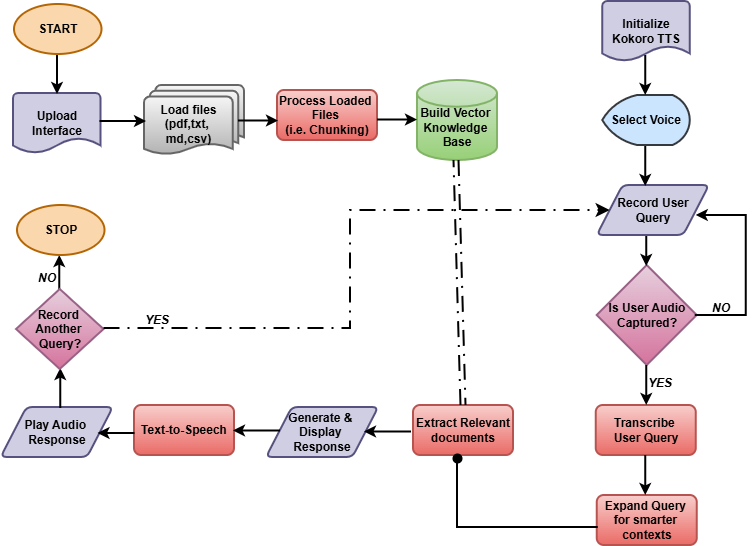

The diagram above was exported from draw.io. Its source (the exported page's mxGraphModel, read from the mxfile embedded in the PNG):
<mxGraphModel dx="1414" dy="841" grid="1" gridSize="10" guides="1" tooltips="1" connect="1" arrows="1" fold="1" page="1" pageScale="1" pageWidth="850" pageHeight="1100" math="0" shadow="0">
  <root>
    <mxCell id="0" />
    <mxCell id="1" parent="0" />
    <mxCell id="EvPcILgqK2qxKUzhHsUu-1" parent="1" style="shape=parallelogram;html=1;strokeWidth=2;perimeter=parallelogramPerimeter;whiteSpace=wrap;rounded=1;arcSize=12;size=0.23;fillColor=#d0cee2;strokeColor=#56517e;" value="&lt;b&gt;Record User&lt;/b&gt;&lt;div&gt;&lt;b&gt;Query&lt;/b&gt;&lt;/div&gt;" vertex="1">
      <mxGeometry height="50" width="112.25" x="619.75" y="230" as="geometry" />
    </mxCell>
    <mxCell id="EvPcILgqK2qxKUzhHsUu-2" parent="1" style="strokeWidth=2;html=1;shape=mxgraph.flowchart.start_1;whiteSpace=wrap;textShadow=0;labelBorderColor=none;labelBackgroundColor=none;fillColor=#fad7ac;strokeColor=#b46504;" value="&lt;b&gt;START&lt;/b&gt;" vertex="1">
      <mxGeometry height="50" width="87.5" x="37" y="49" as="geometry" />
    </mxCell>
    <mxCell id="EvPcILgqK2qxKUzhHsUu-5" parent="1" style="rounded=1;whiteSpace=wrap;html=1;absoluteArcSize=1;arcSize=14;strokeWidth=2;fillColor=#f8cecc;strokeColor=#b85450;gradientColor=#ea6b66;" value="&lt;b&gt;Process Loaded&amp;nbsp;&lt;/b&gt;&lt;div&gt;&lt;b&gt;Files&amp;nbsp;&lt;/b&gt;&lt;/div&gt;&lt;div&gt;&lt;b&gt;(i.e. Chunking)&lt;/b&gt;&lt;/div&gt;" vertex="1">
      <mxGeometry height="50" width="100" x="300" y="135" as="geometry" />
    </mxCell>
    <mxCell id="EvPcILgqK2qxKUzhHsUu-8" parent="1" style="strokeWidth=2;html=1;shape=mxgraph.flowchart.multi-document;whiteSpace=wrap;boundedLbl=1;fillColor=#f5f5f5;strokeColor=#666666;gradientColor=#b3b3b3;" value="&lt;b&gt;Load files (pdf,txt,&amp;nbsp;&lt;/b&gt;&lt;div&gt;&lt;b&gt;md,csv)&lt;/b&gt;&lt;/div&gt;" vertex="1">
      <mxGeometry height="70" width="100" x="167" y="130" as="geometry" />
    </mxCell>
    <mxCell id="EvPcILgqK2qxKUzhHsUu-9" parent="1" style="strokeWidth=2;html=1;shape=mxgraph.flowchart.database;whiteSpace=wrap;fillColor=#d5e8d4;strokeColor=#82b366;gradientColor=#97d077;" value="&lt;div&gt;&lt;b style=&quot;background-color: transparent; color: light-dark(rgb(0, 0, 0), rgb(255, 255, 255));&quot;&gt;&lt;br&gt;&lt;/b&gt;&lt;/div&gt;&lt;div&gt;&lt;b style=&quot;background-color: transparent; color: light-dark(rgb(0, 0, 0), rgb(255, 255, 255));&quot;&gt;Build Vector&amp;nbsp;&lt;/b&gt;&lt;/div&gt;&lt;div&gt;&lt;span style=&quot;&quot;&gt;&lt;b&gt;Knowledge&amp;nbsp;&lt;/b&gt;&lt;/span&gt;&lt;/div&gt;&lt;div&gt;&lt;span style=&quot;&quot;&gt;&lt;b&gt;Base&lt;/b&gt;&lt;/span&gt;&lt;/div&gt;" vertex="1">
      <mxGeometry height="80" width="80" x="440" y="125" as="geometry" />
    </mxCell>
    <mxCell id="EvPcILgqK2qxKUzhHsUu-11" parent="1" style="strokeWidth=2;html=1;shape=mxgraph.flowchart.display;whiteSpace=wrap;fillColor=#cce5ff;strokeColor=#36393d;" value="&lt;b&gt;Select Voice&lt;/b&gt;" vertex="1">
      <mxGeometry height="50" width="87.5" x="625.25" y="140" as="geometry" />
    </mxCell>
    <mxCell id="EvPcILgqK2qxKUzhHsUu-13" parent="1" style="strokeWidth=2;html=1;shape=mxgraph.flowchart.document2;whiteSpace=wrap;size=0.25;fillColor=#d0cee2;strokeColor=#56517e;" value="&lt;b&gt;Upload Interface&lt;/b&gt;" vertex="1">
      <mxGeometry height="60" width="87.5" x="36" y="138" as="geometry" />
    </mxCell>
    <mxCell id="EvPcILgqK2qxKUzhHsUu-14" parent="1" style="strokeWidth=2;html=1;shape=mxgraph.flowchart.document2;whiteSpace=wrap;size=0.25;fillColor=#d0cee2;strokeColor=#56517e;" value="&lt;b&gt;Initialize Kokoro TTS&lt;/b&gt;" vertex="1">
      <mxGeometry height="60" width="87.5" x="625.25" y="46" as="geometry" />
    </mxCell>
    <mxCell id="EvPcILgqK2qxKUzhHsUu-15" parent="1" style="strokeWidth=2;html=1;shape=mxgraph.flowchart.decision;whiteSpace=wrap;fillColor=#e6d0de;gradientColor=#d5739d;strokeColor=#996185;" value="&lt;b&gt;Is User Audio&lt;/b&gt;&lt;div&gt;&lt;b&gt;Captured?&lt;/b&gt;&lt;/div&gt;" vertex="1">
      <mxGeometry height="100" width="100" x="619.75" y="310" as="geometry" />
    </mxCell>
    <mxCell id="EvPcILgqK2qxKUzhHsUu-18" edge="1" parent="1" style="endArrow=classic;html=1;rounded=0;strokeWidth=2;" value="">
      <mxGeometry height="50" relative="1" width="50" as="geometry">
        <mxPoint x="768.75" y="260" as="sourcePoint" />
        <mxPoint x="718.75" y="260" as="targetPoint" />
      </mxGeometry>
    </mxCell>
    <mxCell id="EvPcILgqK2qxKUzhHsUu-19" parent="1" style="shape=partialRectangle;whiteSpace=wrap;html=1;top=0;left=0;fillColor=none;strokeWidth=2;" value="" vertex="1">
      <mxGeometry height="100" width="50" x="718.75" y="260" as="geometry" />
    </mxCell>
    <mxCell id="EvPcILgqK2qxKUzhHsUu-20" parent="1" style="rounded=1;whiteSpace=wrap;html=1;absoluteArcSize=1;arcSize=14;strokeWidth=2;fillColor=#f8cecc;strokeColor=#b85450;gradientColor=#ea6b66;" value="&lt;b&gt;Transcribe&amp;nbsp;&lt;/b&gt;&lt;div&gt;&lt;b&gt;User Query&lt;/b&gt;&lt;/div&gt;" vertex="1">
      <mxGeometry height="50" width="100" x="618.75" y="450" as="geometry" />
    </mxCell>
    <mxCell id="EvPcILgqK2qxKUzhHsUu-21" edge="1" parent="1" style="endArrow=classic;html=1;rounded=0;strokeWidth=2;" value="">
      <mxGeometry height="50" relative="1" width="50" as="geometry">
        <mxPoint x="669.25" y="410" as="sourcePoint" />
        <mxPoint x="669.25" y="450" as="targetPoint" />
      </mxGeometry>
    </mxCell>
    <mxCell id="EvPcILgqK2qxKUzhHsUu-23" parent="1" style="text;html=1;whiteSpace=wrap;strokeColor=none;fillColor=none;align=center;verticalAlign=middle;rounded=0;" value="&lt;b&gt;&lt;i&gt;YES&lt;/i&gt;&lt;/b&gt;" vertex="1">
      <mxGeometry height="30" width="60" x="653" y="413" as="geometry" />
    </mxCell>
    <mxCell id="EvPcILgqK2qxKUzhHsUu-24" parent="1" style="text;html=1;whiteSpace=wrap;strokeColor=none;fillColor=none;align=center;verticalAlign=middle;rounded=0;" value="&lt;b&gt;&lt;i&gt;NO&lt;/i&gt;&lt;/b&gt;" vertex="1">
      <mxGeometry height="30" width="60" x="714" y="338" as="geometry" />
    </mxCell>
    <mxCell id="EvPcILgqK2qxKUzhHsUu-25" parent="1" style="rounded=1;whiteSpace=wrap;html=1;absoluteArcSize=1;arcSize=14;strokeWidth=2;fillColor=#f8cecc;strokeColor=#b85450;gradientColor=#ea6b66;" value="&lt;b&gt;Expand Query&amp;nbsp;&lt;/b&gt;&lt;div&gt;&lt;b&gt;for smarter&amp;nbsp;&lt;/b&gt;&lt;/div&gt;&lt;div&gt;&lt;b style=&quot;background-color: transparent; color: light-dark(rgb(0, 0, 0), rgb(255, 255, 255));&quot;&gt;contexts&lt;/b&gt;&lt;/div&gt;" vertex="1">
      <mxGeometry height="50" width="100" x="619.75" y="540" as="geometry" />
    </mxCell>
    <mxCell id="EvPcILgqK2qxKUzhHsUu-26" edge="1" parent="1" style="endArrow=classic;html=1;rounded=0;strokeWidth=2;" value="">
      <mxGeometry height="50" relative="1" width="50" as="geometry">
        <mxPoint x="82.25999999999999" y="340" as="sourcePoint" />
        <mxPoint x="82.25999999999999" y="300" as="targetPoint" />
      </mxGeometry>
    </mxCell>
    <mxCell id="EvPcILgqK2qxKUzhHsUu-27" parent="1" style="rounded=1;whiteSpace=wrap;html=1;absoluteArcSize=1;arcSize=14;strokeWidth=2;fillColor=#f8cecc;strokeColor=#b85450;gradientColor=#ea6b66;" value="&lt;b&gt;Extract Relevant&lt;/b&gt;&lt;div&gt;&lt;b&gt;documents&lt;/b&gt;&lt;/div&gt;" vertex="1">
      <mxGeometry height="50" width="100" x="436" y="450" as="geometry" />
    </mxCell>
    <mxCell id="EvPcILgqK2qxKUzhHsUu-28" parent="1" style="shape=partialRectangle;whiteSpace=wrap;html=1;top=0;left=0;fillColor=none;direction=south;strokeWidth=2;perimeterSpacing=0;gradientColor=none;" value="" vertex="1">
      <mxGeometry height="70" width="139.75" x="480" y="502" as="geometry" />
    </mxCell>
    <mxCell id="EvPcILgqK2qxKUzhHsUu-30" parent="1" style="shape=waypoint;sketch=0;fillStyle=solid;size=6;pointerEvents=1;points=[];fillColor=none;resizable=0;rotatable=0;perimeter=centerPerimeter;snapToPoint=1;strokeWidth=3;" value="" vertex="1">
      <mxGeometry height="20" width="20" x="470" y="493" as="geometry" />
    </mxCell>
    <mxCell id="EvPcILgqK2qxKUzhHsUu-31" edge="1" parent="1" source="EvPcILgqK2qxKUzhHsUu-27" style="endArrow=none;html=1;rounded=0;exitX=0.5;exitY=0;exitDx=0;exitDy=0;strokeWidth=2;dashPattern=8 4 1 4;shape=link;dashed=1;" value="">
      <mxGeometry height="50" relative="1" width="50" as="geometry">
        <mxPoint x="480" y="440" as="sourcePoint" />
        <mxPoint x="479" y="205" as="targetPoint" />
      </mxGeometry>
    </mxCell>
    <mxCell id="EvPcILgqK2qxKUzhHsUu-32" edge="1" parent="1" style="endArrow=classic;html=1;rounded=0;strokeWidth=2;" value="">
      <mxGeometry height="50" relative="1" width="50" as="geometry">
        <mxPoint x="668.25" y="500" as="sourcePoint" />
        <mxPoint x="668.25" y="540" as="targetPoint" />
      </mxGeometry>
    </mxCell>
    <mxCell id="EvPcILgqK2qxKUzhHsUu-33" edge="1" parent="1" style="endArrow=classic;html=1;rounded=0;strokeWidth=2;" value="">
      <mxGeometry height="50" relative="1" width="50" as="geometry">
        <mxPoint x="669.25" y="281" as="sourcePoint" />
        <mxPoint x="669.25" y="311" as="targetPoint" />
      </mxGeometry>
    </mxCell>
    <mxCell id="EvPcILgqK2qxKUzhHsUu-34" edge="1" parent="1" style="endArrow=classic;html=1;rounded=0;strokeWidth=2;" value="">
      <mxGeometry height="50" relative="1" width="50" as="geometry">
        <mxPoint x="668.25" y="191" as="sourcePoint" />
        <mxPoint x="668.25" y="231" as="targetPoint" />
      </mxGeometry>
    </mxCell>
    <mxCell id="EvPcILgqK2qxKUzhHsUu-36" edge="1" parent="1" style="endArrow=classic;html=1;rounded=0;strokeWidth=2;" value="">
      <mxGeometry height="50" relative="1" width="50" as="geometry">
        <mxPoint x="668.25" y="100" as="sourcePoint" />
        <mxPoint x="668.25" y="140" as="targetPoint" />
      </mxGeometry>
    </mxCell>
    <mxCell id="EvPcILgqK2qxKUzhHsUu-37" edge="1" parent="1" style="endArrow=classic;html=1;rounded=0;strokeWidth=2;" value="">
      <mxGeometry height="50" relative="1" width="50" as="geometry">
        <mxPoint x="80" y="100" as="sourcePoint" />
        <mxPoint x="80" y="139" as="targetPoint" />
      </mxGeometry>
    </mxCell>
    <mxCell id="EvPcILgqK2qxKUzhHsUu-39" parent="1" style="rounded=1;whiteSpace=wrap;html=1;absoluteArcSize=1;arcSize=14;strokeWidth=2;fillColor=#f8cecc;strokeColor=#b85450;gradientColor=#ea6b66;" value="&lt;b&gt;Text-to-Speech&lt;/b&gt;" vertex="1">
      <mxGeometry height="50" width="100" x="157" y="450" as="geometry" />
    </mxCell>
    <mxCell id="EvPcILgqK2qxKUzhHsUu-40" parent="1" style="shape=parallelogram;html=1;strokeWidth=2;perimeter=parallelogramPerimeter;whiteSpace=wrap;rounded=1;arcSize=12;size=0.23;fillColor=#d0cee2;strokeColor=#56517e;" value="&lt;b&gt;Generate &amp;amp;&amp;nbsp;&lt;/b&gt;&lt;div&gt;&lt;b&gt;Display&amp;nbsp;&lt;/b&gt;&lt;/div&gt;&lt;div&gt;&lt;b&gt;Response&lt;/b&gt;&lt;/div&gt;" vertex="1">
      <mxGeometry height="50" width="112.25" x="289" y="452" as="geometry" />
    </mxCell>
    <mxCell id="EvPcILgqK2qxKUzhHsUu-41" parent="1" style="shape=parallelogram;html=1;strokeWidth=2;perimeter=parallelogramPerimeter;whiteSpace=wrap;rounded=1;arcSize=12;size=0.23;fillColor=#d0cee2;strokeColor=#56517e;" value="&lt;b&gt;Play Audio&amp;nbsp;&lt;/b&gt;&lt;div&gt;&lt;b&gt;Response&lt;/b&gt;&lt;/div&gt;" vertex="1">
      <mxGeometry height="50" width="112.25" x="23.629999999999995" y="452" as="geometry" />
    </mxCell>
    <mxCell id="EvPcILgqK2qxKUzhHsUu-42" parent="1" style="strokeWidth=2;html=1;shape=mxgraph.flowchart.start_1;whiteSpace=wrap;textShadow=0;labelBorderColor=none;labelBackgroundColor=none;fillColor=#fad7ac;strokeColor=#b46504;" value="&lt;b&gt;STOP&lt;/b&gt;" vertex="1">
      <mxGeometry height="50" width="87.5" x="40" y="250" as="geometry" />
    </mxCell>
    <mxCell id="EvPcILgqK2qxKUzhHsUu-43" edge="1" parent="1" style="endArrow=classic;html=1;rounded=0;strokeWidth=2;" value="">
      <mxGeometry height="50" relative="1" width="50" as="geometry">
        <mxPoint x="83.25999999999999" y="453" as="sourcePoint" />
        <mxPoint x="83.25999999999999" y="413" as="targetPoint" />
      </mxGeometry>
    </mxCell>
    <mxCell id="EvPcILgqK2qxKUzhHsUu-44" parent="1" style="strokeWidth=2;html=1;shape=mxgraph.flowchart.decision;whiteSpace=wrap;fillColor=#e6d0de;gradientColor=#d5739d;strokeColor=#996185;" value="&lt;b&gt;Record&amp;nbsp;&lt;/b&gt;&lt;div&gt;&lt;b&gt;Another&amp;nbsp;&lt;/b&gt;&lt;/div&gt;&lt;div&gt;&lt;b&gt;Query?&lt;/b&gt;&lt;/div&gt;" vertex="1">
      <mxGeometry height="80" width="87.5" x="39" y="334" as="geometry" />
    </mxCell>
    <mxCell id="EvPcILgqK2qxKUzhHsUu-45" parent="1" style="text;html=1;whiteSpace=wrap;strokeColor=none;fillColor=none;align=center;verticalAlign=middle;rounded=0;" value="&lt;b&gt;&lt;i&gt;NO&lt;/i&gt;&lt;/b&gt;" vertex="1">
      <mxGeometry height="30" width="60" x="40" y="308" as="geometry" />
    </mxCell>
    <mxCell id="EvPcILgqK2qxKUzhHsUu-46" edge="1" parent="1" style="edgeStyle=elbowEdgeStyle;elbow=horizontal;endArrow=classic;html=1;curved=0;rounded=0;endSize=8;startSize=8;strokeWidth=2;dashed=1;dashPattern=8 4 1 4;" target="EvPcILgqK2qxKUzhHsUu-1" value="">
      <mxGeometry height="50" relative="1" width="50" as="geometry">
        <mxPoint x="126.5" y="373" as="sourcePoint" />
        <mxPoint x="176.5" y="323" as="targetPoint" />
      </mxGeometry>
    </mxCell>
    <mxCell id="EvPcILgqK2qxKUzhHsUu-47" parent="1" style="text;html=1;whiteSpace=wrap;strokeColor=none;fillColor=none;align=center;verticalAlign=middle;rounded=0;" value="&lt;b&gt;&lt;i&gt;YES&lt;/i&gt;&lt;/b&gt;" vertex="1">
      <mxGeometry height="30" width="60" x="150" y="350" as="geometry" />
    </mxCell>
    <mxCell id="EvPcILgqK2qxKUzhHsUu-48" edge="1" parent="1" style="endArrow=classic;html=1;rounded=0;strokeWidth=2;" value="">
      <mxGeometry height="50" relative="1" width="50" as="geometry">
        <mxPoint x="157.5" y="478" as="sourcePoint" />
        <mxPoint x="120.5" y="478" as="targetPoint" />
      </mxGeometry>
    </mxCell>
    <mxCell id="EvPcILgqK2qxKUzhHsUu-49" edge="1" parent="1" style="endArrow=classic;html=1;rounded=0;strokeWidth=2;" value="">
      <mxGeometry height="50" relative="1" width="50" as="geometry">
        <mxPoint x="122.5" y="166" as="sourcePoint" />
        <mxPoint x="169" y="166" as="targetPoint" />
      </mxGeometry>
    </mxCell>
    <mxCell id="EvPcILgqK2qxKUzhHsUu-50" edge="1" parent="1" style="endArrow=classic;html=1;rounded=0;strokeWidth=2;" value="">
      <mxGeometry height="50" relative="1" width="50" as="geometry">
        <mxPoint x="261" y="165.5" as="sourcePoint" />
        <mxPoint x="301" y="165.5" as="targetPoint" />
      </mxGeometry>
    </mxCell>
    <mxCell id="EvPcILgqK2qxKUzhHsUu-51" edge="1" parent="1" style="endArrow=classic;html=1;rounded=0;strokeWidth=2;" value="">
      <mxGeometry height="50" relative="1" width="50" as="geometry">
        <mxPoint x="400" y="164.5" as="sourcePoint" />
        <mxPoint x="440" y="164.5" as="targetPoint" />
      </mxGeometry>
    </mxCell>
    <mxCell id="EvPcILgqK2qxKUzhHsUu-52" edge="1" parent="1" style="endArrow=classic;html=1;rounded=0;strokeWidth=2;" value="">
      <mxGeometry height="50" relative="1" width="50" as="geometry">
        <mxPoint x="434" y="476.5" as="sourcePoint" />
        <mxPoint x="387" y="476.5" as="targetPoint" />
      </mxGeometry>
    </mxCell>
    <mxCell id="EvPcILgqK2qxKUzhHsUu-53" edge="1" parent="1" style="endArrow=classic;html=1;rounded=0;strokeWidth=2;" value="">
      <mxGeometry height="50" relative="1" width="50" as="geometry">
        <mxPoint x="303" y="475.5" as="sourcePoint" />
        <mxPoint x="256" y="475.5" as="targetPoint" />
      </mxGeometry>
    </mxCell>
  </root>
</mxGraphModel>